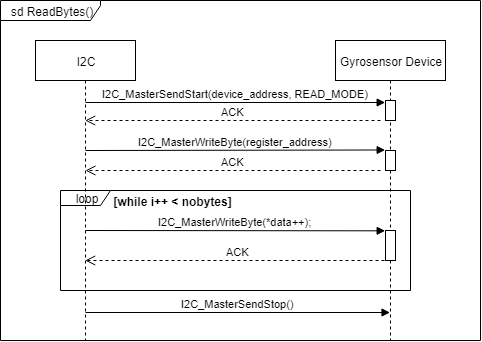

The diagram above was exported from draw.io. Its source (the exported page's mxGraphModel, read from the mxfile embedded in the PNG):
<mxGraphModel dx="1162" dy="663" grid="1" gridSize="10" guides="1" tooltips="1" connect="1" arrows="1" fold="1" page="1" pageScale="1" pageWidth="827" pageHeight="1169" math="0" shadow="0">
  <root>
    <mxCell id="0" />
    <mxCell id="1" parent="0" />
    <mxCell id="yd1o2mDRRvoKKcC0loe9-1" value="sd ReadBytes()" style="shape=umlFrame;whiteSpace=wrap;html=1;width=100;height=20;" parent="1" vertex="1">
      <mxGeometry width="480" height="340" as="geometry" />
    </mxCell>
    <mxCell id="uQx_L3aPXF3QHEabFSzX-4" value="loop" style="shape=umlFrame;whiteSpace=wrap;html=1;width=50;height=15;" vertex="1" parent="1">
      <mxGeometry x="60" y="190" width="350" height="100" as="geometry" />
    </mxCell>
    <mxCell id="yd1o2mDRRvoKKcC0loe9-2" value="I2C" style="shape=umlLifeline;perimeter=lifelinePerimeter;whiteSpace=wrap;html=1;container=1;collapsible=0;recursiveResize=0;outlineConnect=0;" parent="1" vertex="1">
      <mxGeometry x="35" y="40" width="100" height="300" as="geometry" />
    </mxCell>
    <mxCell id="yd1o2mDRRvoKKcC0loe9-3" value="Gyrosensor Device" style="shape=umlLifeline;perimeter=lifelinePerimeter;whiteSpace=wrap;html=1;container=1;collapsible=0;recursiveResize=0;outlineConnect=0;" parent="1" vertex="1">
      <mxGeometry x="335" y="40" width="110" height="300" as="geometry" />
    </mxCell>
    <mxCell id="uQx_L3aPXF3QHEabFSzX-10" value="" style="html=1;points=[];perimeter=orthogonalPerimeter;" vertex="1" parent="yd1o2mDRRvoKKcC0loe9-3">
      <mxGeometry x="50" y="110" width="10" height="20" as="geometry" />
    </mxCell>
    <mxCell id="uQx_L3aPXF3QHEabFSzX-11" value="ACK" style="html=1;verticalAlign=bottom;endArrow=open;dashed=1;endSize=8;" edge="1" parent="yd1o2mDRRvoKKcC0loe9-3">
      <mxGeometry relative="1" as="geometry">
        <mxPoint x="45" y="130" as="sourcePoint" />
        <mxPoint x="-250.07142857142856" y="130" as="targetPoint" />
      </mxGeometry>
    </mxCell>
    <mxCell id="uQx_L3aPXF3QHEabFSzX-1" value="I2C_MasterSendStart(device_address, READ_MODE)" style="html=1;verticalAlign=bottom;endArrow=block;entryX=-0.021;entryY=0.102;entryDx=0;entryDy=0;entryPerimeter=0;" edge="1" parent="1" target="uQx_L3aPXF3QHEabFSzX-8">
      <mxGeometry width="80" relative="1" as="geometry">
        <mxPoint x="85" y="102" as="sourcePoint" />
        <mxPoint x="384" y="102" as="targetPoint" />
      </mxGeometry>
    </mxCell>
    <mxCell id="uQx_L3aPXF3QHEabFSzX-2" value="I2C_MasterWriteByte(register_address)" style="html=1;verticalAlign=bottom;endArrow=block;entryX=-0.044;entryY=-0.011;entryDx=0;entryDy=0;entryPerimeter=0;" edge="1" parent="1" target="uQx_L3aPXF3QHEabFSzX-10">
      <mxGeometry width="80" relative="1" as="geometry">
        <mxPoint x="85" y="150" as="sourcePoint" />
        <mxPoint x="380" y="150" as="targetPoint" />
      </mxGeometry>
    </mxCell>
    <mxCell id="uQx_L3aPXF3QHEabFSzX-5" value="[while i++ &lt; nobytes]" style="text;align=center;fontStyle=1;verticalAlign=middle;spacingLeft=3;spacingRight=3;strokeColor=none;rotatable=0;points=[[0,0.5],[1,0.5]];portConstraint=eastwest;" vertex="1" parent="1">
      <mxGeometry x="140" y="192" width="65" height="20" as="geometry" />
    </mxCell>
    <mxCell id="uQx_L3aPXF3QHEabFSzX-6" value="&lt;div&gt;&lt;span&gt;I2C_MasterWriteByte&lt;/span&gt;(*data++);&lt;/div&gt;" style="html=1;verticalAlign=bottom;endArrow=block;entryX=-0.065;entryY=-0.001;entryDx=0;entryDy=0;entryPerimeter=0;" edge="1" parent="1" target="uQx_L3aPXF3QHEabFSzX-13">
      <mxGeometry width="80" relative="1" as="geometry">
        <mxPoint x="85" y="230" as="sourcePoint" />
        <mxPoint x="385" y="229" as="targetPoint" />
      </mxGeometry>
    </mxCell>
    <mxCell id="uQx_L3aPXF3QHEabFSzX-7" value="&lt;div&gt;&lt;span&gt;I2C_MasterSendStop()&lt;/span&gt;&lt;/div&gt;" style="html=1;verticalAlign=bottom;endArrow=block;" edge="1" parent="1">
      <mxGeometry width="80" relative="1" as="geometry">
        <mxPoint x="85" y="312" as="sourcePoint" />
        <mxPoint x="389.5" y="312" as="targetPoint" />
      </mxGeometry>
    </mxCell>
    <mxCell id="uQx_L3aPXF3QHEabFSzX-8" value="" style="html=1;points=[];perimeter=orthogonalPerimeter;" vertex="1" parent="1">
      <mxGeometry x="385" y="100" width="10" height="20" as="geometry" />
    </mxCell>
    <mxCell id="uQx_L3aPXF3QHEabFSzX-9" value="ACK" style="html=1;verticalAlign=bottom;endArrow=open;dashed=1;endSize=8;" edge="1" parent="1" target="yd1o2mDRRvoKKcC0loe9-2">
      <mxGeometry relative="1" as="geometry">
        <mxPoint x="380" y="120" as="sourcePoint" />
        <mxPoint x="300" y="120" as="targetPoint" />
      </mxGeometry>
    </mxCell>
    <mxCell id="uQx_L3aPXF3QHEabFSzX-12" value="ACK" style="html=1;verticalAlign=bottom;endArrow=open;dashed=1;endSize=8;" edge="1" parent="1" target="yd1o2mDRRvoKKcC0loe9-2">
      <mxGeometry relative="1" as="geometry">
        <mxPoint x="390" y="260" as="sourcePoint" />
        <mxPoint x="94.92857142857144" y="260" as="targetPoint" />
      </mxGeometry>
    </mxCell>
    <mxCell id="uQx_L3aPXF3QHEabFSzX-13" value="" style="html=1;points=[];perimeter=orthogonalPerimeter;" vertex="1" parent="1">
      <mxGeometry x="385" y="230" width="10" height="30" as="geometry" />
    </mxCell>
  </root>
</mxGraphModel>